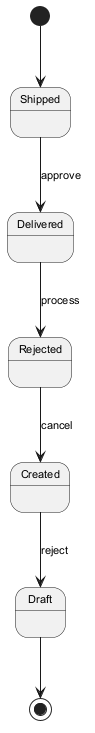

The diagram above was rendered by PlantUML. Its source (embedded in the PNG):
@startuml
skinparam backgroundColor #FFFFFF
skinparam classBackgroundColor #F1F8E9
skinparam classBorderColor #33691E
skinparam defaultFontSize 11
[*] --> Shipped
Shipped --> Delivered : approve
Delivered --> Rejected : process
Rejected --> Created : cancel
Created --> Draft : reject
Draft --> [*]
@enduml